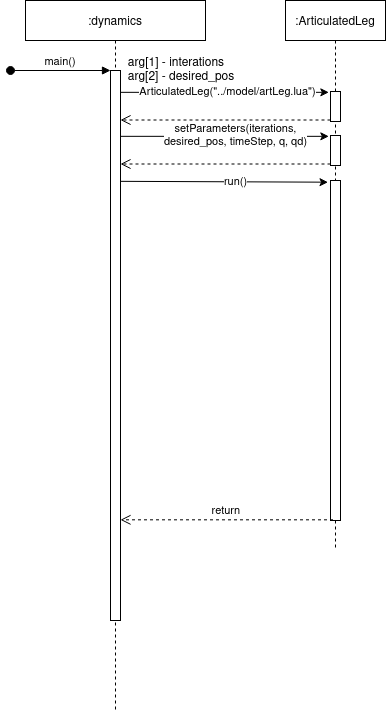

The diagram above was exported from draw.io. Its source (the exported page's mxGraphModel, read from the mxfile embedded in the PNG):
<mxGraphModel dx="555" dy="670" grid="1" gridSize="10" guides="1" tooltips="1" connect="1" arrows="1" fold="1" page="1" pageScale="1" pageWidth="850" pageHeight="1100" math="0" shadow="0">
  <root>
    <mxCell id="0" />
    <mxCell id="1" parent="0" />
    <mxCell id="3nuBFxr9cyL0pnOWT2aG-1" value=":dynamics" style="shape=umlLifeline;perimeter=lifelinePerimeter;container=1;collapsible=0;recursiveResize=0;rounded=0;shadow=0;strokeWidth=1;" parent="1" vertex="1">
      <mxGeometry x="100" y="70" width="180" height="710" as="geometry" />
    </mxCell>
    <mxCell id="3nuBFxr9cyL0pnOWT2aG-2" value="" style="points=[];perimeter=orthogonalPerimeter;rounded=0;shadow=0;strokeWidth=1;" parent="3nuBFxr9cyL0pnOWT2aG-1" vertex="1">
      <mxGeometry x="85" y="70" width="10" height="550" as="geometry" />
    </mxCell>
    <mxCell id="3nuBFxr9cyL0pnOWT2aG-3" value="main()" style="verticalAlign=bottom;startArrow=oval;endArrow=block;startSize=8;shadow=0;strokeWidth=1;" parent="3nuBFxr9cyL0pnOWT2aG-1" target="3nuBFxr9cyL0pnOWT2aG-2" edge="1">
      <mxGeometry relative="1" as="geometry">
        <mxPoint x="-15" y="70" as="sourcePoint" />
      </mxGeometry>
    </mxCell>
    <mxCell id="ahhZXwFC-jDoFSvC-hmF-3" value="&lt;div&gt;arg[1] - interations&amp;nbsp;&amp;nbsp;&amp;nbsp; &lt;br&gt;&lt;/div&gt;&lt;div&gt;arg[2] - desired_pos&lt;br&gt;&lt;/div&gt;" style="text;html=1;strokeColor=none;fillColor=none;align=center;verticalAlign=middle;whiteSpace=wrap;rounded=0;" vertex="1" parent="3nuBFxr9cyL0pnOWT2aG-1">
      <mxGeometry x="101" y="60" width="110" height="20" as="geometry" />
    </mxCell>
    <mxCell id="3nuBFxr9cyL0pnOWT2aG-5" value=":ArticulatedLeg" style="shape=umlLifeline;perimeter=lifelinePerimeter;container=1;collapsible=0;recursiveResize=0;rounded=0;shadow=0;strokeWidth=1;" parent="1" vertex="1">
      <mxGeometry x="360" y="70" width="100" height="550" as="geometry" />
    </mxCell>
    <mxCell id="3nuBFxr9cyL0pnOWT2aG-6" value="" style="points=[];perimeter=orthogonalPerimeter;rounded=0;shadow=0;strokeWidth=1;" parent="3nuBFxr9cyL0pnOWT2aG-5" vertex="1">
      <mxGeometry x="45" y="91" width="10" height="30" as="geometry" />
    </mxCell>
    <mxCell id="ahhZXwFC-jDoFSvC-hmF-21" value="" style="points=[];perimeter=orthogonalPerimeter;rounded=0;shadow=0;strokeWidth=1;" vertex="1" parent="3nuBFxr9cyL0pnOWT2aG-5">
      <mxGeometry x="45" y="135" width="10" height="30" as="geometry" />
    </mxCell>
    <mxCell id="ahhZXwFC-jDoFSvC-hmF-22" value="" style="verticalAlign=bottom;endArrow=open;dashed=1;endSize=8;exitX=0;exitY=0.95;shadow=0;strokeWidth=1;" edge="1" parent="3nuBFxr9cyL0pnOWT2aG-5" source="ahhZXwFC-jDoFSvC-hmF-21">
      <mxGeometry relative="1" as="geometry">
        <mxPoint x="-165" y="163.4999999999999" as="targetPoint" />
      </mxGeometry>
    </mxCell>
    <mxCell id="ahhZXwFC-jDoFSvC-hmF-23" value="" style="endArrow=classic;html=1;entryX=-0.167;entryY=0.028;entryDx=0;entryDy=0;entryPerimeter=0;" edge="1" parent="3nuBFxr9cyL0pnOWT2aG-5" target="ahhZXwFC-jDoFSvC-hmF-21">
      <mxGeometry width="50" height="50" relative="1" as="geometry">
        <mxPoint x="-165" y="135.84000000000003" as="sourcePoint" />
        <mxPoint x="10" y="244" as="targetPoint" />
        <Array as="points" />
      </mxGeometry>
    </mxCell>
    <mxCell id="ahhZXwFC-jDoFSvC-hmF-24" value="&lt;div&gt;setParameters(iterations, &lt;br&gt;&lt;/div&gt;&lt;div&gt;desired_pos, timeStep, q, qd)&lt;br&gt;&lt;/div&gt;" style="edgeLabel;html=1;align=center;verticalAlign=middle;resizable=0;points=[];" vertex="1" connectable="0" parent="ahhZXwFC-jDoFSvC-hmF-23">
      <mxGeometry x="0.104" y="1" relative="1" as="geometry">
        <mxPoint as="offset" />
      </mxGeometry>
    </mxCell>
    <mxCell id="ahhZXwFC-jDoFSvC-hmF-25" value="" style="points=[];perimeter=orthogonalPerimeter;rounded=0;shadow=0;strokeWidth=1;" vertex="1" parent="3nuBFxr9cyL0pnOWT2aG-5">
      <mxGeometry x="45" y="180" width="10" height="340" as="geometry" />
    </mxCell>
    <mxCell id="ahhZXwFC-jDoFSvC-hmF-27" value="" style="endArrow=classic;html=1;entryX=-0.25;entryY=0.005;entryDx=0;entryDy=0;entryPerimeter=0;" edge="1" parent="3nuBFxr9cyL0pnOWT2aG-5" target="ahhZXwFC-jDoFSvC-hmF-25">
      <mxGeometry width="50" height="50" relative="1" as="geometry">
        <mxPoint x="-165" y="180.84000000000003" as="sourcePoint" />
        <mxPoint x="10" y="289" as="targetPoint" />
        <Array as="points" />
      </mxGeometry>
    </mxCell>
    <mxCell id="ahhZXwFC-jDoFSvC-hmF-28" value="run()" style="edgeLabel;html=1;align=center;verticalAlign=middle;resizable=0;points=[];" vertex="1" connectable="0" parent="ahhZXwFC-jDoFSvC-hmF-27">
      <mxGeometry x="0.104" y="1" relative="1" as="geometry">
        <mxPoint as="offset" />
      </mxGeometry>
    </mxCell>
    <mxCell id="3nuBFxr9cyL0pnOWT2aG-7" value="" style="verticalAlign=bottom;endArrow=open;dashed=1;endSize=8;exitX=0;exitY=0.95;shadow=0;strokeWidth=1;" parent="1" source="3nuBFxr9cyL0pnOWT2aG-6" target="3nuBFxr9cyL0pnOWT2aG-2" edge="1">
      <mxGeometry relative="1" as="geometry">
        <mxPoint x="275" y="236" as="targetPoint" />
      </mxGeometry>
    </mxCell>
    <mxCell id="ahhZXwFC-jDoFSvC-hmF-1" value="" style="endArrow=classic;html=1;entryX=-0.167;entryY=0.028;entryDx=0;entryDy=0;entryPerimeter=0;" edge="1" parent="1" source="3nuBFxr9cyL0pnOWT2aG-2" target="3nuBFxr9cyL0pnOWT2aG-6">
      <mxGeometry width="50" height="50" relative="1" as="geometry">
        <mxPoint x="320" y="330" as="sourcePoint" />
        <mxPoint x="370" y="280" as="targetPoint" />
        <Array as="points" />
      </mxGeometry>
    </mxCell>
    <mxCell id="ahhZXwFC-jDoFSvC-hmF-4" value="ArticulatedLeg(&quot;../model/artLeg.lua&quot;)" style="edgeLabel;html=1;align=center;verticalAlign=middle;resizable=0;points=[];" vertex="1" connectable="0" parent="ahhZXwFC-jDoFSvC-hmF-1">
      <mxGeometry x="0.104" y="1" relative="1" as="geometry">
        <mxPoint x="-8" as="offset" />
      </mxGeometry>
    </mxCell>
    <mxCell id="ahhZXwFC-jDoFSvC-hmF-26" value="return" style="verticalAlign=bottom;endArrow=open;dashed=1;endSize=8;shadow=0;strokeWidth=1;exitX=0.25;exitY=0.998;exitDx=0;exitDy=0;exitPerimeter=0;" edge="1" parent="1" source="ahhZXwFC-jDoFSvC-hmF-25" target="3nuBFxr9cyL0pnOWT2aG-2">
      <mxGeometry relative="1" as="geometry">
        <mxPoint x="200" y="599" as="targetPoint" />
      </mxGeometry>
    </mxCell>
  </root>
</mxGraphModel>